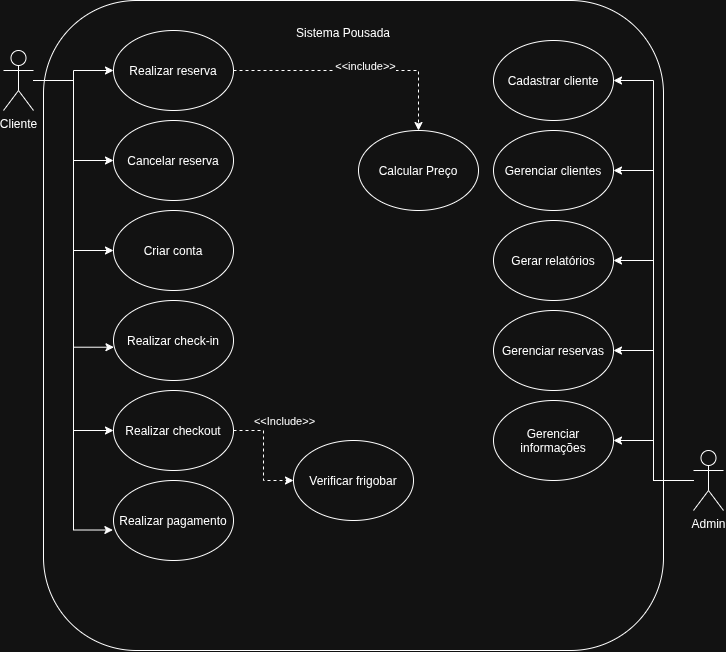

The diagram above was exported from draw.io. Its source (the exported page's mxGraphModel, read from the mxfile embedded in the PNG):
<mxGraphModel dx="1627" dy="869" grid="1" gridSize="10" guides="1" tooltips="1" connect="1" arrows="1" fold="1" page="1" pageScale="1" pageWidth="850" pageHeight="1100" math="0" shadow="0">
  <root>
    <mxCell id="0" />
    <mxCell id="1" parent="0" />
    <mxCell id="ySgJFfgrGB2HmoJNuO2x-2" parent="1" style="rounded=1;whiteSpace=wrap;html=1;" value="" vertex="1">
      <mxGeometry height="650" width="620" x="110" y="400" as="geometry" />
    </mxCell>
    <mxCell id="ySgJFfgrGB2HmoJNuO2x-17" edge="1" parent="1" source="ySgJFfgrGB2HmoJNuO2x-4" style="edgeStyle=orthogonalEdgeStyle;rounded=0;orthogonalLoop=1;jettySize=auto;html=1;" target="ySgJFfgrGB2HmoJNuO2x-16">
      <mxGeometry relative="1" as="geometry" />
    </mxCell>
    <mxCell id="ySgJFfgrGB2HmoJNuO2x-23" edge="1" parent="1" source="ySgJFfgrGB2HmoJNuO2x-4" style="edgeStyle=orthogonalEdgeStyle;rounded=0;orthogonalLoop=1;jettySize=auto;html=1;entryX=0;entryY=0.5;entryDx=0;entryDy=0;" target="ySgJFfgrGB2HmoJNuO2x-22">
      <mxGeometry relative="1" as="geometry" />
    </mxCell>
    <mxCell id="ySgJFfgrGB2HmoJNuO2x-26" edge="1" parent="1" source="ySgJFfgrGB2HmoJNuO2x-4" style="edgeStyle=orthogonalEdgeStyle;rounded=0;orthogonalLoop=1;jettySize=auto;html=1;entryX=0;entryY=0.5;entryDx=0;entryDy=0;" target="ySgJFfgrGB2HmoJNuO2x-25">
      <mxGeometry relative="1" as="geometry" />
    </mxCell>
    <mxCell id="ySgJFfgrGB2HmoJNuO2x-35" edge="1" parent="1" source="ySgJFfgrGB2HmoJNuO2x-4" style="edgeStyle=orthogonalEdgeStyle;rounded=0;orthogonalLoop=1;jettySize=auto;html=1;entryX=0;entryY=0.5;entryDx=0;entryDy=0;" target="ySgJFfgrGB2HmoJNuO2x-34">
      <mxGeometry relative="1" as="geometry" />
    </mxCell>
    <mxCell id="ySgJFfgrGB2HmoJNuO2x-4" parent="1" style="shape=umlActor;verticalLabelPosition=bottom;verticalAlign=top;html=1;outlineConnect=0;" value="Cliente&lt;div&gt;&lt;br&gt;&lt;/div&gt;" vertex="1">
      <mxGeometry height="60" width="30" x="70" y="450" as="geometry" />
    </mxCell>
    <mxCell id="ySgJFfgrGB2HmoJNuO2x-21" edge="1" parent="1" source="ySgJFfgrGB2HmoJNuO2x-13" style="edgeStyle=orthogonalEdgeStyle;rounded=0;orthogonalLoop=1;jettySize=auto;html=1;entryX=1;entryY=0.5;entryDx=0;entryDy=0;" target="ySgJFfgrGB2HmoJNuO2x-20">
      <mxGeometry relative="1" as="geometry" />
    </mxCell>
    <mxCell id="ySgJFfgrGB2HmoJNuO2x-27" edge="1" parent="1" source="ySgJFfgrGB2HmoJNuO2x-13" style="edgeStyle=orthogonalEdgeStyle;rounded=0;orthogonalLoop=1;jettySize=auto;html=1;entryX=1;entryY=0.5;entryDx=0;entryDy=0;" target="ySgJFfgrGB2HmoJNuO2x-24">
      <mxGeometry relative="1" as="geometry" />
    </mxCell>
    <mxCell id="ySgJFfgrGB2HmoJNuO2x-29" edge="1" parent="1" source="ySgJFfgrGB2HmoJNuO2x-13" style="edgeStyle=orthogonalEdgeStyle;rounded=0;orthogonalLoop=1;jettySize=auto;html=1;entryX=1;entryY=0.5;entryDx=0;entryDy=0;" target="ySgJFfgrGB2HmoJNuO2x-28">
      <mxGeometry relative="1" as="geometry" />
    </mxCell>
    <mxCell id="ySgJFfgrGB2HmoJNuO2x-33" edge="1" parent="1" source="ySgJFfgrGB2HmoJNuO2x-13" style="edgeStyle=orthogonalEdgeStyle;rounded=0;orthogonalLoop=1;jettySize=auto;html=1;entryX=1;entryY=0.5;entryDx=0;entryDy=0;" target="ySgJFfgrGB2HmoJNuO2x-32">
      <mxGeometry relative="1" as="geometry" />
    </mxCell>
    <mxCell id="ySgJFfgrGB2HmoJNuO2x-41" edge="1" parent="1" source="ySgJFfgrGB2HmoJNuO2x-13" style="edgeStyle=orthogonalEdgeStyle;rounded=0;orthogonalLoop=1;jettySize=auto;html=1;entryX=1;entryY=0.5;entryDx=0;entryDy=0;" target="ySgJFfgrGB2HmoJNuO2x-18">
      <mxGeometry relative="1" as="geometry" />
    </mxCell>
    <mxCell id="ySgJFfgrGB2HmoJNuO2x-13" parent="1" style="shape=umlActor;verticalLabelPosition=bottom;verticalAlign=top;html=1;outlineConnect=0;" value="Admin&lt;div&gt;&lt;br&gt;&lt;/div&gt;" vertex="1">
      <mxGeometry height="60" width="30" x="760" y="850" as="geometry" />
    </mxCell>
    <mxCell id="ySgJFfgrGB2HmoJNuO2x-14" parent="1" style="text;html=1;whiteSpace=wrap;strokeColor=none;fillColor=none;align=center;verticalAlign=middle;rounded=0;" value="Sistema Pousada&lt;div&gt;&lt;br&gt;&lt;/div&gt;" vertex="1">
      <mxGeometry height="20" width="120" x="350" y="430" as="geometry" />
    </mxCell>
    <mxCell id="ySgJFfgrGB2HmoJNuO2x-55" edge="1" parent="1" source="ySgJFfgrGB2HmoJNuO2x-16" style="edgeStyle=orthogonalEdgeStyle;rounded=0;orthogonalLoop=1;jettySize=auto;html=1;dashed=1;" target="ySgJFfgrGB2HmoJNuO2x-48">
      <mxGeometry relative="1" as="geometry" />
    </mxCell>
    <mxCell id="ySgJFfgrGB2HmoJNuO2x-56" connectable="0" parent="ySgJFfgrGB2HmoJNuO2x-55" style="edgeLabel;html=1;align=center;verticalAlign=middle;resizable=0;points=[];" value="&amp;lt;&amp;lt;include&amp;gt;&amp;gt;&lt;div&gt;&lt;br&gt;&lt;/div&gt;" vertex="1">
      <mxGeometry relative="1" x="0.0683" y="-2" as="geometry">
        <mxPoint as="offset" />
      </mxGeometry>
    </mxCell>
    <mxCell id="ySgJFfgrGB2HmoJNuO2x-16" parent="1" style="ellipse;whiteSpace=wrap;html=1;shapeInside=1;" value="Realizar reserva&lt;div&gt;&lt;br&gt;&lt;/div&gt;" vertex="1">
      <mxGeometry height="80" width="120" x="180" y="430" as="geometry" />
    </mxCell>
    <mxCell id="ySgJFfgrGB2HmoJNuO2x-18" parent="1" style="ellipse;whiteSpace=wrap;html=1;shapeInside=1;" value="Gerenciar reservas&lt;div&gt;&lt;br/&gt;&lt;/div&gt;" vertex="1">
      <mxGeometry height="80" width="120" x="560" y="710" as="geometry" />
    </mxCell>
    <mxCell id="ySgJFfgrGB2HmoJNuO2x-20" parent="1" style="ellipse;whiteSpace=wrap;html=1;shapeInside=1;" value="Gerar relatórios&lt;div&gt;&lt;br/&gt;&lt;/div&gt;" vertex="1">
      <mxGeometry height="80" width="120" x="560" y="620" as="geometry" />
    </mxCell>
    <mxCell id="ySgJFfgrGB2HmoJNuO2x-22" parent="1" style="ellipse;whiteSpace=wrap;html=1;shapeInside=1;" value="Criar conta&lt;div&gt;&lt;br/&gt;&lt;/div&gt;" vertex="1">
      <mxGeometry height="80" width="120" x="180" y="610" as="geometry" />
    </mxCell>
    <mxCell id="ySgJFfgrGB2HmoJNuO2x-24" parent="1" style="ellipse;whiteSpace=wrap;html=1;shapeInside=1;" value="&lt;div&gt;Gerenciar clientes&lt;/div&gt;&lt;div&gt;&lt;br&gt;&lt;/div&gt;" vertex="1">
      <mxGeometry height="80" width="120" x="560" y="530" as="geometry" />
    </mxCell>
    <mxCell id="ySgJFfgrGB2HmoJNuO2x-58" edge="1" parent="1" source="ySgJFfgrGB2HmoJNuO2x-25" style="edgeStyle=orthogonalEdgeStyle;rounded=0;orthogonalLoop=1;jettySize=auto;html=1;entryX=0;entryY=0.5;entryDx=0;entryDy=0;dashed=1;" target="ySgJFfgrGB2HmoJNuO2x-57">
      <mxGeometry relative="1" as="geometry" />
    </mxCell>
    <mxCell id="ySgJFfgrGB2HmoJNuO2x-59" connectable="0" parent="ySgJFfgrGB2HmoJNuO2x-58" style="edgeLabel;html=1;align=center;verticalAlign=middle;resizable=0;points=[];" value="&amp;lt;&amp;lt;Include&amp;gt;&amp;gt;" vertex="1">
      <mxGeometry relative="1" x="-0.1398" y="3" as="geometry">
        <mxPoint x="17" y="-27" as="offset" />
      </mxGeometry>
    </mxCell>
    <mxCell id="ySgJFfgrGB2HmoJNuO2x-25" parent="1" style="ellipse;whiteSpace=wrap;html=1;shapeInside=1;" value="Realizar checkout&lt;div&gt;&lt;br/&gt;&lt;/div&gt;" vertex="1">
      <mxGeometry height="80" width="120" x="180" y="790" as="geometry" />
    </mxCell>
    <mxCell id="ySgJFfgrGB2HmoJNuO2x-28" parent="1" style="ellipse;whiteSpace=wrap;html=1;shapeInside=1;" value="Cadastrar cliente&lt;div&gt;&lt;br/&gt;&lt;/div&gt;" vertex="1">
      <mxGeometry height="80" width="120" x="560" y="440" as="geometry" />
    </mxCell>
    <mxCell id="ySgJFfgrGB2HmoJNuO2x-30" parent="1" style="ellipse;whiteSpace=wrap;html=1;shapeInside=1;" value="Realizar pagamento&lt;div&gt;&lt;br/&gt;&lt;/div&gt;" vertex="1">
      <mxGeometry height="80" width="120" x="180" y="880" as="geometry" />
    </mxCell>
    <mxCell id="ySgJFfgrGB2HmoJNuO2x-31" edge="1" parent="1" source="ySgJFfgrGB2HmoJNuO2x-4" style="edgeStyle=orthogonalEdgeStyle;rounded=0;orthogonalLoop=1;jettySize=auto;html=1;entryX=-0.005;entryY=0.619;entryDx=0;entryDy=0;entryPerimeter=0;" target="ySgJFfgrGB2HmoJNuO2x-30">
      <mxGeometry relative="1" as="geometry" />
    </mxCell>
    <mxCell id="ySgJFfgrGB2HmoJNuO2x-32" parent="1" style="ellipse;whiteSpace=wrap;html=1;shapeInside=1;" value="Gerenciar informações&lt;div&gt;&lt;br/&gt;&lt;/div&gt;" vertex="1">
      <mxGeometry height="80" width="120" x="560" y="800" as="geometry" />
    </mxCell>
    <mxCell id="ySgJFfgrGB2HmoJNuO2x-34" parent="1" style="ellipse;whiteSpace=wrap;html=1;shapeInside=1;" value="Cancelar reserva&lt;div&gt;&lt;br/&gt;&lt;/div&gt;" vertex="1">
      <mxGeometry height="80" width="120" x="180" y="520" as="geometry" />
    </mxCell>
    <mxCell id="ySgJFfgrGB2HmoJNuO2x-44" parent="1" style="ellipse;whiteSpace=wrap;html=1;shapeInside=1;" value="Realizar check-in&lt;div&gt;&lt;br/&gt;&lt;/div&gt;" vertex="1">
      <mxGeometry height="80" width="120" x="180" y="700" as="geometry" />
    </mxCell>
    <mxCell id="ySgJFfgrGB2HmoJNuO2x-45" edge="1" parent="1" source="ySgJFfgrGB2HmoJNuO2x-4" style="edgeStyle=orthogonalEdgeStyle;rounded=0;orthogonalLoop=1;jettySize=auto;html=1;entryX=0.004;entryY=0.584;entryDx=0;entryDy=0;entryPerimeter=0;" target="ySgJFfgrGB2HmoJNuO2x-44">
      <mxGeometry relative="1" as="geometry" />
    </mxCell>
    <mxCell id="ySgJFfgrGB2HmoJNuO2x-48" parent="1" style="ellipse;whiteSpace=wrap;html=1;shapeInside=1;" value="Calcular Preço&lt;div&gt;&lt;br/&gt;&lt;/div&gt;" vertex="1">
      <mxGeometry height="80" width="120" x="425" y="530" as="geometry" />
    </mxCell>
    <mxCell id="ySgJFfgrGB2HmoJNuO2x-57" parent="1" style="ellipse;whiteSpace=wrap;html=1;shapeInside=1;" value="Verificar frigobar&lt;div&gt;&lt;br/&gt;&lt;/div&gt;" vertex="1">
      <mxGeometry height="80" width="120" x="360" y="840" as="geometry" />
    </mxCell>
  </root>
</mxGraphModel>